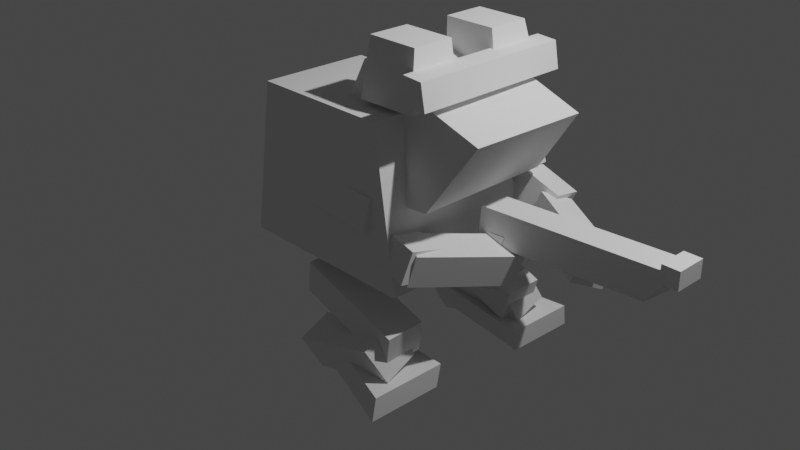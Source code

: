 # Source: frog.blend  (saved by Blender 3.0.42; exported with 4.5.12 LTS)
import bpy
from mathutils import Matrix  # noqa: F401  (used for matrix-valued properties, if any)

bpy.ops.wm.read_factory_settings(use_empty=True)
scene = bpy.context.scene
scene.name = 'Scene'

# ---- collections
col_collection = bpy.data.collections.new('Collection'); scene.collection.children.link(col_collection)

# ---- world
world_world = bpy.data.worlds.new('World'); scene.world = world_world
world_world.use_nodes = True; world_world.node_tree.nodes.clear()
_N = world_world.node_tree.nodes; _L = world_world.node_tree.links
n0 = _N.new('ShaderNodeOutputWorld'); n0.name = 'World Output'; n0.location = (300, 300)
n1 = _N.new('ShaderNodeBackground'); n1.name = 'Background'; n1.location = (10, 300)
n1.inputs[0].default_value = (0.05088, 0.05088, 0.05088, 1.0)
_L.new(n1.outputs[0], n0.inputs[0])
n0.is_active_output = True
world_world.color = (0.05088, 0.05088, 0.05088)
world_world.use_sun_shadow = False
world_world.sun_shadow_jitter_overblur = 0.0

# ---- cameras
cam_camera = bpy.data.cameras.new('Camera')
cam_camera.clip_end = 100.0
cam_camera.ortho_scale = 7.314

# ---- lights
light_light = bpy.data.lights.new('Light', 'POINT')
light_light.transmission_factor = 0.0
light_light.energy = 1000.0
light_light.shadow_soft_size = 0.1
light_light.shadow_maximum_resolution = 0.006
light_light.use_absolute_resolution = True

# ---- meshes
me_cube_002 = bpy.data.meshes.new('Cube.002')
me_cube_002.from_pydata([(-1.0, -1.0, -0.6187), (-0.154, -0.7226, 1.014), (-1.0, 1.0, -0.6187), (-0.1543, 0.7711, 1.015), (1.0, -1.0, -0.6187), (0.9997, -0.7463, 1.009), (1.0, 1.0, -0.6187), (0.9995, 0.7474, 1.01)], [], [(0, 1, 3, 2), (2, 3, 7, 6), (6, 7, 5, 4), (4, 5, 1, 0), (2, 6, 4, 0), (7, 3, 1, 5)])
_uv = me_cube_002.uv_layers.new(name='UVMap')
_uv.uv.foreach_set('vector', [0.375, 0.0, 0.625, 0.0, 0.625, 0.25, 0.375, 0.25, 0.375, 0.25, 0.625, 0.25, 0.625, 0.5, 0.375, 0.5, 0.375, 0.5, 0.625, 0.5, 0.625, 0.75, 0.375, 0.75, 0.375, 0.75, 0.625, 0.75, 0.625, 1.0, 0.375, 1.0, 0.125, 0.5, 0.375, 0.5, 0.375, 0.75, 0.125, 0.75, 0.625, 0.5, 0.875, 0.5, 0.875, 0.75, 0.625, 0.75])
me_cube_002.use_remesh_fix_poles = True
me_cube_002.use_remesh_preserve_attributes = False
me_cube_002.use_mirror_vertex_groups = False
me_cube_002.update()
me_cube_003 = bpy.data.meshes.new('Cube.003')
me_cube_003.from_pydata([(-1.833, -1.868, -1.029), (-1.006, -1.615, 0.9804), (-1.801, 0.655, -1.007), (-0.9886, 0.4733, 1.039), (0.3895, -1.741, -0.9482), (1.224, -1.6, 0.2605), (0.4105, 0.6558, -0.9268), (1.307, 0.4072, 0.2667)], [], [(0, 1, 3, 2), (2, 3, 7, 6), (6, 7, 5, 4), (4, 5, 1, 0), (2, 6, 4, 0), (7, 3, 1, 5)])
_uv = me_cube_003.uv_layers.new(name='UVMap')
_uv.uv.foreach_set('vector', [0.375, 0.0, 0.625, 0.0, 0.625, 0.25, 0.375, 0.25, 0.375, 0.25, 0.625, 0.25, 0.625, 0.5, 0.375, 0.5, 0.375, 0.5, 0.625, 0.5, 0.625, 0.75, 0.375, 0.75, 0.375, 0.75, 0.625, 0.75, 0.625, 1.0, 0.375, 1.0, 0.125, 0.5, 0.375, 0.5, 0.375, 0.75, 0.125, 0.75, 0.625, 0.5, 0.875, 0.5, 0.875, 0.75, 0.625, 0.75])
me_cube_003.use_remesh_fix_poles = True
me_cube_003.use_remesh_preserve_attributes = False
me_cube_003.use_mirror_vertex_groups = False
me_cube_003.update()
me_cube_005 = bpy.data.meshes.new('Cube.005')
me_cube_005.from_pydata([(-1.0, -1.0, -1.0), (-1.0, -1.0, 1.0), (-1.0, 1.0, -1.0), (-1.009, 0.5592, 1.0), (1.278, -1.025, -0.9748), (0.9693, -0.9972, 1.0), (1.278, 0.9754, -0.9748), (0.9598, 0.562, 1.0)], [], [(0, 1, 3, 2), (2, 3, 7, 6), (6, 7, 5, 4), (4, 5, 1, 0), (2, 6, 4, 0), (7, 3, 1, 5)])
_uv = me_cube_005.uv_layers.new(name='UVMap')
_uv.uv.foreach_set('vector', [0.375, 0.0, 0.625, 0.0, 0.625, 0.25, 0.375, 0.25, 0.375, 0.25, 0.625, 0.25, 0.625, 0.5, 0.375, 0.5, 0.375, 0.5, 0.625, 0.5, 0.625, 0.75, 0.375, 0.75, 0.375, 0.75, 0.625, 0.75, 0.625, 1.0, 0.375, 1.0, 0.125, 0.5, 0.375, 0.5, 0.375, 0.75, 0.125, 0.75, 0.625, 0.5, 0.875, 0.5, 0.875, 0.75, 0.625, 0.75])
me_cube_005.use_remesh_fix_poles = True
me_cube_005.use_remesh_preserve_attributes = False
me_cube_005.use_mirror_vertex_groups = False
me_cube_005.update()
me_cube_007 = bpy.data.meshes.new('Cube.007')
me_cube_007.from_pydata([(-1.0, -1.0, -1.0), (-1.0, -1.0, 1.0), (-1.0, 1.0, -1.0), (-1.0, 1.0, 1.0), (5.304, -1.0, -1.0), (5.304, -1.0, 1.0), (5.304, 1.0, -1.0), (5.304, 1.0, 1.0)], [], [(0, 1, 3, 2), (2, 3, 7, 6), (6, 7, 5, 4), (4, 5, 1, 0), (2, 6, 4, 0), (7, 3, 1, 5)])
_uv = me_cube_007.uv_layers.new(name='UVMap')
_uv.uv.foreach_set('vector', [0.375, 0.0, 0.625, 0.0, 0.625, 0.25, 0.375, 0.25, 0.375, 0.25, 0.625, 0.25, 0.625, 0.5, 0.375, 0.5, 0.375, 0.5, 0.625, 0.5, 0.625, 0.75, 0.375, 0.75, 0.375, 0.75, 0.625, 0.75, 0.625, 1.0, 0.375, 1.0, 0.125, 0.5, 0.375, 0.5, 0.375, 0.75, 0.125, 0.75, 0.625, 0.5, 0.875, 0.5, 0.875, 0.75, 0.625, 0.75])
me_cube_007.use_remesh_fix_poles = True
me_cube_007.use_remesh_preserve_attributes = False
me_cube_007.use_mirror_vertex_groups = False
me_cube_007.update()
me_cube_008 = bpy.data.meshes.new('Cube.008')
me_cube_008.from_pydata([(-1.0, -1.0, -1.0), (-1.0, -1.0, 1.0), (-1.0, 1.0, -1.0), (-1.0, 1.0, 1.0), (5.304, -1.0, -1.0), (5.304, -1.0, 1.0), (5.304, 1.0, -1.0), (5.304, 1.0, 1.0)], [], [(0, 1, 3, 2), (2, 3, 7, 6), (6, 7, 5, 4), (4, 5, 1, 0), (2, 6, 4, 0), (7, 3, 1, 5)])
_uv = me_cube_008.uv_layers.new(name='UVMap')
_uv.uv.foreach_set('vector', [0.375, 0.0, 0.625, 0.0, 0.625, 0.25, 0.375, 0.25, 0.375, 0.25, 0.625, 0.25, 0.625, 0.5, 0.375, 0.5, 0.375, 0.5, 0.625, 0.5, 0.625, 0.75, 0.375, 0.75, 0.375, 0.75, 0.625, 0.75, 0.625, 1.0, 0.375, 1.0, 0.125, 0.5, 0.375, 0.5, 0.375, 0.75, 0.125, 0.75, 0.625, 0.5, 0.875, 0.5, 0.875, 0.75, 0.625, 0.75])
me_cube_008.use_remesh_fix_poles = True
me_cube_008.use_remesh_preserve_attributes = False
me_cube_008.use_mirror_vertex_groups = False
me_cube_008.update()
me_cube_010 = bpy.data.meshes.new('Cube.010')
me_cube_010.from_pydata([(-1.0, -1.0, -1.0), (-1.0, -1.0, 1.0), (-1.0, 1.0, -1.0), (-1.0, 1.0, 1.0), (5.304, -1.0, -1.0), (5.304, -1.0, 1.0), (5.304, 1.0, -1.0), (5.304, 1.0, 1.0)], [], [(0, 1, 3, 2), (2, 3, 7, 6), (6, 7, 5, 4), (4, 5, 1, 0), (2, 6, 4, 0), (7, 3, 1, 5)])
_uv = me_cube_010.uv_layers.new(name='UVMap')
_uv.uv.foreach_set('vector', [0.375, 0.0, 0.625, 0.0, 0.625, 0.25, 0.375, 0.25, 0.375, 0.25, 0.625, 0.25, 0.625, 0.5, 0.375, 0.5, 0.375, 0.5, 0.625, 0.5, 0.625, 0.75, 0.375, 0.75, 0.375, 0.75, 0.625, 0.75, 0.625, 1.0, 0.375, 1.0, 0.125, 0.5, 0.375, 0.5, 0.375, 0.75, 0.125, 0.75, 0.625, 0.5, 0.875, 0.5, 0.875, 0.75, 0.625, 0.75])
me_cube_010.use_remesh_fix_poles = True
me_cube_010.use_remesh_preserve_attributes = False
me_cube_010.use_mirror_vertex_groups = False
me_cube_010.update()
me_cube_009 = bpy.data.meshes.new('Cube.009')
me_cube_009.from_pydata([(-1.0, -1.0, -1.0), (-1.0, -1.0, 1.0), (-1.0, 1.0, -1.0), (-1.0, 1.0, 1.0), (5.304, -1.0, -1.0), (5.304, -1.0, 1.0), (5.304, 1.0, -1.0), (5.304, 1.0, 1.0)], [], [(0, 1, 3, 2), (2, 3, 7, 6), (6, 7, 5, 4), (4, 5, 1, 0), (2, 6, 4, 0), (7, 3, 1, 5)])
_uv = me_cube_009.uv_layers.new(name='UVMap')
_uv.uv.foreach_set('vector', [0.375, 0.0, 0.625, 0.0, 0.625, 0.25, 0.375, 0.25, 0.375, 0.25, 0.625, 0.25, 0.625, 0.5, 0.375, 0.5, 0.375, 0.5, 0.625, 0.5, 0.625, 0.75, 0.375, 0.75, 0.375, 0.75, 0.625, 0.75, 0.625, 1.0, 0.375, 1.0, 0.125, 0.5, 0.375, 0.5, 0.375, 0.75, 0.125, 0.75, 0.625, 0.5, 0.875, 0.5, 0.875, 0.75, 0.625, 0.75])
me_cube_009.use_remesh_fix_poles = True
me_cube_009.use_remesh_preserve_attributes = False
me_cube_009.use_mirror_vertex_groups = False
me_cube_009.update()
me_cube_015 = bpy.data.meshes.new('Cube.015')
me_cube_015.from_pydata([(-1.0, -1.0, -1.0), (-1.0, -1.0, 1.0), (-1.0, 1.0, -1.0), (-1.0, 1.0, 1.0), (5.304, -1.0, -1.0), (5.304, -1.0, 1.0), (5.304, 1.0, -1.0), (5.304, 1.0, 1.0)], [], [(0, 1, 3, 2), (2, 3, 7, 6), (6, 7, 5, 4), (4, 5, 1, 0), (2, 6, 4, 0), (7, 3, 1, 5)])
_uv = me_cube_015.uv_layers.new(name='UVMap')
_uv.uv.foreach_set('vector', [0.375, 0.0, 0.625, 0.0, 0.625, 0.25, 0.375, 0.25, 0.375, 0.25, 0.625, 0.25, 0.625, 0.5, 0.375, 0.5, 0.375, 0.5, 0.625, 0.5, 0.625, 0.75, 0.375, 0.75, 0.375, 0.75, 0.625, 0.75, 0.625, 1.0, 0.375, 1.0, 0.125, 0.5, 0.375, 0.5, 0.375, 0.75, 0.125, 0.75, 0.625, 0.5, 0.875, 0.5, 0.875, 0.75, 0.625, 0.75])
me_cube_015.use_remesh_fix_poles = True
me_cube_015.use_remesh_preserve_attributes = False
me_cube_015.use_mirror_vertex_groups = False
me_cube_015.update()
me_cube_014 = bpy.data.meshes.new('Cube.014')
me_cube_014.from_pydata([(-1.0, -1.0, -1.0), (-1.0, -1.0, 1.0), (-1.0, 1.0, -1.0), (-1.0, 1.0, 1.0), (5.304, -1.0, -1.0), (5.304, -1.0, 1.0), (5.304, 1.0, -1.0), (5.304, 1.0, 1.0)], [], [(0, 1, 3, 2), (2, 3, 7, 6), (6, 7, 5, 4), (4, 5, 1, 0), (2, 6, 4, 0), (7, 3, 1, 5)])
_uv = me_cube_014.uv_layers.new(name='UVMap')
_uv.uv.foreach_set('vector', [0.375, 0.0, 0.625, 0.0, 0.625, 0.25, 0.375, 0.25, 0.375, 0.25, 0.625, 0.25, 0.625, 0.5, 0.375, 0.5, 0.375, 0.5, 0.625, 0.5, 0.625, 0.75, 0.375, 0.75, 0.375, 0.75, 0.625, 0.75, 0.625, 1.0, 0.375, 1.0, 0.125, 0.5, 0.375, 0.5, 0.375, 0.75, 0.125, 0.75, 0.625, 0.5, 0.875, 0.5, 0.875, 0.75, 0.625, 0.75])
me_cube_014.use_remesh_fix_poles = True
me_cube_014.use_remesh_preserve_attributes = False
me_cube_014.use_mirror_vertex_groups = False
me_cube_014.update()
me_cube_016 = bpy.data.meshes.new('Cube.016')
me_cube_016.from_pydata([(-0.8498, -0.9677, -2.718), (-1.019, -1.004, 1.219), (-0.7846, 0.3331, -2.99), (-0.954, 0.2967, 0.9464), (5.304, -1.0, -1.0), (5.304, -1.0, 1.0), (5.369, 0.3008, -1.273), (5.369, 0.3008, 0.7274)], [], [(0, 1, 3, 2), (2, 3, 7, 6), (6, 7, 5, 4), (4, 5, 1, 0), (2, 6, 4, 0), (7, 3, 1, 5)])
_uv = me_cube_016.uv_layers.new(name='UVMap')
_uv.uv.foreach_set('vector', [0.375, 0.0, 0.625, 0.0, 0.625, 0.25, 0.375, 0.25, 0.375, 0.25, 0.625, 0.25, 0.625, 0.5, 0.375, 0.5, 0.375, 0.5, 0.625, 0.5, 0.625, 0.75, 0.375, 0.75, 0.375, 0.75, 0.625, 0.75, 0.625, 1.0, 0.375, 1.0, 0.125, 0.5, 0.375, 0.5, 0.375, 0.75, 0.125, 0.75, 0.625, 0.5, 0.875, 0.5, 0.875, 0.75, 0.625, 0.75])
me_cube_016.use_remesh_fix_poles = True
me_cube_016.use_remesh_preserve_attributes = False
me_cube_016.use_mirror_vertex_groups = False
me_cube_016.update()
me_cube_019 = bpy.data.meshes.new('Cube.019')
me_cube_019.from_pydata([(-1.0, -1.0, -1.0), (-1.0, -1.0, 1.0), (-1.0, 1.0, -1.0), (-1.0, 1.0, 1.0), (5.304, -1.0, -1.0), (5.304, -1.0, 1.0), (5.304, 1.0, -1.0), (5.304, 1.0, 1.0)], [], [(0, 1, 3, 2), (2, 3, 7, 6), (6, 7, 5, 4), (4, 5, 1, 0), (2, 6, 4, 0), (7, 3, 1, 5)])
_uv = me_cube_019.uv_layers.new(name='UVMap')
_uv.uv.foreach_set('vector', [0.375, 0.0, 0.625, 0.0, 0.625, 0.25, 0.375, 0.25, 0.375, 0.25, 0.625, 0.25, 0.625, 0.5, 0.375, 0.5, 0.375, 0.5, 0.625, 0.5, 0.625, 0.75, 0.375, 0.75, 0.375, 0.75, 0.625, 0.75, 0.625, 1.0, 0.375, 1.0, 0.125, 0.5, 0.375, 0.5, 0.375, 0.75, 0.125, 0.75, 0.625, 0.5, 0.875, 0.5, 0.875, 0.75, 0.625, 0.75])
me_cube_019.use_remesh_fix_poles = True
me_cube_019.use_remesh_preserve_attributes = False
me_cube_019.use_mirror_vertex_groups = False
me_cube_019.update()
me_cube_018 = bpy.data.meshes.new('Cube.018')
me_cube_018.from_pydata([(-1.0, -1.0, -1.0), (-1.0, -1.0, 1.0), (-1.0, 1.0, -1.0), (-1.0, 1.0, 1.0), (5.304, -1.0, -1.0), (5.304, -1.0, 1.0), (5.304, 1.0, -1.0), (5.304, 1.0, 1.0)], [], [(0, 1, 3, 2), (2, 3, 7, 6), (6, 7, 5, 4), (4, 5, 1, 0), (2, 6, 4, 0), (7, 3, 1, 5)])
_uv = me_cube_018.uv_layers.new(name='UVMap')
_uv.uv.foreach_set('vector', [0.375, 0.0, 0.625, 0.0, 0.625, 0.25, 0.375, 0.25, 0.375, 0.25, 0.625, 0.25, 0.625, 0.5, 0.375, 0.5, 0.375, 0.5, 0.625, 0.5, 0.625, 0.75, 0.375, 0.75, 0.375, 0.75, 0.625, 0.75, 0.625, 1.0, 0.375, 1.0, 0.125, 0.5, 0.375, 0.5, 0.375, 0.75, 0.125, 0.75, 0.625, 0.5, 0.875, 0.5, 0.875, 0.75, 0.625, 0.75])
me_cube_018.use_remesh_fix_poles = True
me_cube_018.use_remesh_preserve_attributes = False
me_cube_018.use_mirror_vertex_groups = False
me_cube_018.update()
me_cube_017 = bpy.data.meshes.new('Cube.017')
me_cube_017.from_pydata([(-0.8498, -0.9677, -2.718), (-1.019, -1.004, 1.219), (-0.7846, 0.3331, -2.99), (-0.954, 0.2967, 0.9464), (5.304, -1.0, -1.0), (5.304, -1.0, 1.0), (5.369, 0.3008, -1.273), (5.369, 0.3008, 0.7274)], [], [(0, 1, 3, 2), (2, 3, 7, 6), (6, 7, 5, 4), (4, 5, 1, 0), (2, 6, 4, 0), (7, 3, 1, 5)])
_uv = me_cube_017.uv_layers.new(name='UVMap')
_uv.uv.foreach_set('vector', [0.375, 0.0, 0.625, 0.0, 0.625, 0.25, 0.375, 0.25, 0.375, 0.25, 0.625, 0.25, 0.625, 0.5, 0.375, 0.5, 0.375, 0.5, 0.625, 0.5, 0.625, 0.75, 0.375, 0.75, 0.375, 0.75, 0.625, 0.75, 0.625, 1.0, 0.375, 1.0, 0.125, 0.5, 0.375, 0.5, 0.375, 0.75, 0.125, 0.75, 0.625, 0.5, 0.875, 0.5, 0.875, 0.75, 0.625, 0.75])
me_cube_017.use_remesh_fix_poles = True
me_cube_017.use_remesh_preserve_attributes = False
me_cube_017.use_mirror_vertex_groups = False
me_cube_017.update()
me_cube_020 = bpy.data.meshes.new('Cube.020')
me_cube_020.from_pydata([(-1.0, -1.0, -1.0), (-1.0, -1.0, 1.0), (-1.0, 1.0, -1.0), (-1.009, 0.5592, 1.0), (1.278, -1.025, -0.9748), (0.9693, -0.9972, 1.0), (1.278, 0.9754, -0.9748), (0.9598, 0.562, 1.0)], [], [(0, 1, 3, 2), (2, 3, 7, 6), (6, 7, 5, 4), (4, 5, 1, 0), (2, 6, 4, 0), (7, 3, 1, 5)])
_uv = me_cube_020.uv_layers.new(name='UVMap')
_uv.uv.foreach_set('vector', [0.375, 0.0, 0.625, 0.0, 0.625, 0.25, 0.375, 0.25, 0.375, 0.25, 0.625, 0.25, 0.625, 0.5, 0.375, 0.5, 0.375, 0.5, 0.625, 0.5, 0.625, 0.75, 0.375, 0.75, 0.375, 0.75, 0.625, 0.75, 0.625, 1.0, 0.375, 1.0, 0.125, 0.5, 0.375, 0.5, 0.375, 0.75, 0.125, 0.75, 0.625, 0.5, 0.875, 0.5, 0.875, 0.75, 0.625, 0.75])
me_cube_020.use_remesh_fix_poles = True
me_cube_020.use_remesh_preserve_attributes = False
me_cube_020.use_mirror_vertex_groups = False
me_cube_020.update()
me_cube = bpy.data.meshes.new('Cube')
me_cube.from_pydata([(0.74, -0.9872, -0.9904), (0.6862, -0.9907, -0.682), (0.74, 1.013, -0.9904), (0.6862, 1.009, -0.682), (1.0, -1.0, -1.0), (0.9463, -1.004, -0.6916), (1.0, 1.0, -1.0), (0.9463, 0.9965, -0.6916)], [], [(0, 1, 3, 2), (2, 3, 7, 6), (6, 7, 5, 4), (4, 5, 1, 0), (2, 6, 4, 0), (7, 3, 1, 5)])
_uv = me_cube.uv_layers.new(name='UVMap')
_uv.uv.foreach_set('vector', [0.375, 0.0, 0.4147, -0.06069, 0.4147, 0.1893, 0.375, 0.25, 0.375, 0.25, 0.4147, 0.1893, 0.4147, 0.5607, 0.375, 0.5, 0.375, 0.5, 0.4147, 0.5607, 0.4146, 0.7744, 0.375, 0.75, 0.375, 0.75, 0.4146, 0.7744, 0.4146, 1.024, 0.375, 1.0, 0.125, 0.5, 0.375, 0.5, 0.375, 0.75, 0.125, 0.75, 0.4147, 0.5607, 0.863, 0.5606, 0.863, 0.8106, 0.4146, 0.7744])
me_cube.use_remesh_fix_poles = True
me_cube.use_remesh_preserve_attributes = False
me_cube.update()
me_cube_001 = bpy.data.meshes.new('Cube.001')
me_cube_001.from_pydata([(0.6799, 0.151, -1.067), (0.6261, 0.1475, -0.7582), (0.74, 1.013, -0.9904), (0.6862, 1.009, -0.682), (0.9399, 0.1382, -1.076), (0.8862, 0.1347, -0.7678), (1.0, 1.0, -1.0), (0.9463, 0.9965, -0.6916)], [], [(0, 1, 3, 2), (2, 3, 7, 6), (6, 7, 5, 4), (4, 5, 1, 0), (2, 6, 4, 0), (7, 3, 1, 5)])
_uv = me_cube_001.uv_layers.new(name='UVMap')
_uv.uv.foreach_set('vector', [0.375, 0.0, 0.4147, -0.06069, 0.4147, 0.1893, 0.375, 0.25, 0.375, 0.25, 0.4147, 0.1893, 0.4147, 0.5607, 0.375, 0.5, 0.375, 0.5, 0.4147, 0.5607, 0.4146, 0.7744, 0.375, 0.75, 0.375, 0.75, 0.4146, 0.7744, 0.4146, 1.024, 0.375, 1.0, 0.125, 0.5, 0.375, 0.5, 0.375, 0.75, 0.125, 0.75, 0.4147, 0.5607, 0.863, 0.5606, 0.863, 0.8106, 0.4146, 0.7744])
me_cube_001.use_remesh_fix_poles = True
me_cube_001.use_remesh_preserve_attributes = False
me_cube_001.update()
me_cube_004 = bpy.data.meshes.new('Cube.004')
me_cube_004.from_pydata([(0.6799, 0.151, -1.067), (0.6261, 0.1475, -0.7582), (0.74, 1.013, -0.9904), (0.6862, 1.009, -0.682), (0.9399, 0.1382, -1.076), (0.8862, 0.1347, -0.7678), (1.0, 1.0, -1.0), (0.9463, 0.9965, -0.6916)], [], [(0, 1, 3, 2), (2, 3, 7, 6), (6, 7, 5, 4), (4, 5, 1, 0), (2, 6, 4, 0), (7, 3, 1, 5)])
_uv = me_cube_004.uv_layers.new(name='UVMap')
_uv.uv.foreach_set('vector', [0.375, 0.0, 0.4147, -0.06069, 0.4147, 0.1893, 0.375, 0.25, 0.375, 0.25, 0.4147, 0.1893, 0.4147, 0.5607, 0.375, 0.5, 0.375, 0.5, 0.4147, 0.5607, 0.4146, 0.7744, 0.375, 0.75, 0.375, 0.75, 0.4146, 0.7744, 0.4146, 1.024, 0.375, 1.0, 0.125, 0.5, 0.375, 0.5, 0.375, 0.75, 0.125, 0.75, 0.4147, 0.5607, 0.863, 0.5606, 0.863, 0.8106, 0.4146, 0.7744])
me_cube_004.use_remesh_fix_poles = True
me_cube_004.use_remesh_preserve_attributes = False
me_cube_004.update()
me_cube_006 = bpy.data.meshes.new('Cube.006')
me_cube_006.from_pydata([(1.155, -0.8041, -0.9947), (1.068, -0.588, -0.6892), (0.74, 1.013, -0.9904), (0.6862, 1.009, -0.682), (1.415, -0.8168, -1.004), (1.328, -0.6007, -0.6988), (1.0, 1.0, -1.0), (0.9463, 0.9965, -0.6916)], [], [(0, 1, 3, 2), (2, 3, 7, 6), (6, 7, 5, 4), (4, 5, 1, 0), (2, 6, 4, 0), (7, 3, 1, 5)])
_uv = me_cube_006.uv_layers.new(name='UVMap')
_uv.uv.foreach_set('vector', [0.375, 0.0, 0.4147, -0.06069, 0.4147, 0.1893, 0.375, 0.25, 0.375, 0.25, 0.4147, 0.1893, 0.4147, 0.5607, 0.375, 0.5, 0.375, 0.5, 0.4147, 0.5607, 0.4146, 0.7744, 0.375, 0.75, 0.375, 0.75, 0.4146, 0.7744, 0.4146, 1.024, 0.375, 1.0, 0.125, 0.5, 0.375, 0.5, 0.375, 0.75, 0.125, 0.75, 0.4147, 0.5607, 0.863, 0.5606, 0.863, 0.8106, 0.4146, 0.7744])
me_cube_006.use_remesh_fix_poles = True
me_cube_006.use_remesh_preserve_attributes = False
me_cube_006.update()
me_cube_012 = bpy.data.meshes.new('Cube.012')
me_cube_012.from_pydata([(-1.02, -2.392, -1.062), (-1.02, -2.392, 0.9376), (-1.0, 1.0, -1.0), (-1.0, 1.0, 1.0), (0.9799, -2.392, -1.062), (0.9799, -2.392, 0.9376), (1.0, 1.0, -1.0), (1.0, 1.0, 1.0)], [], [(0, 1, 3, 2), (2, 3, 7, 6), (6, 7, 5, 4), (4, 5, 1, 0), (2, 6, 4, 0), (7, 3, 1, 5)])
_uv = me_cube_012.uv_layers.new(name='UVMap')
_uv.uv.foreach_set('vector', [0.375, 0.0, 0.625, 0.0, 0.625, 0.25, 0.375, 0.25, 0.375, 0.25, 0.625, 0.25, 0.625, 0.5, 0.375, 0.5, 0.375, 0.5, 0.625, 0.5, 0.625, 0.75, 0.375, 0.75, 0.375, 0.75, 0.625, 0.75, 0.625, 1.0, 0.375, 1.0, 0.125, 0.5, 0.375, 0.5, 0.375, 0.75, 0.125, 0.75, 0.625, 0.5, 0.875, 0.5, 0.875, 0.75, 0.625, 0.75])
me_cube_012.use_remesh_fix_poles = True
me_cube_012.use_remesh_preserve_attributes = False
me_cube_012.update()
me_cube_013 = bpy.data.meshes.new('Cube.013')
me_cube_013.from_pydata([(-1.02, -2.392, -1.062), (0.5646, -2.313, 3.683), (-1.0, 1.0, -1.0), (0.5847, 1.079, 3.746), (0.9799, -2.392, -1.062), (2.565, -2.313, 3.683), (1.0, 1.0, -1.0), (2.585, 1.079, 3.746)], [], [(0, 1, 3, 2), (2, 3, 7, 6), (6, 7, 5, 4), (4, 5, 1, 0), (2, 6, 4, 0), (7, 3, 1, 5)])
_uv = me_cube_013.uv_layers.new(name='UVMap')
_uv.uv.foreach_set('vector', [0.375, 0.0, 0.625, 0.0, 0.625, 0.25, 0.375, 0.25, 0.375, 0.25, 0.625, 0.25, 0.625, 0.5, 0.375, 0.5, 0.375, 0.5, 0.625, 0.5, 0.625, 0.75, 0.375, 0.75, 0.375, 0.75, 0.625, 0.75, 0.625, 1.0, 0.375, 1.0, 0.125, 0.5, 0.375, 0.5, 0.375, 0.75, 0.125, 0.75, 0.625, 0.5, 0.875, 0.5, 0.875, 0.75, 0.625, 0.75])
me_cube_013.use_remesh_fix_poles = True
me_cube_013.use_remesh_preserve_attributes = False
me_cube_013.update()

# ---- objects
ob_light = bpy.data.objects.new('Light', light_light)
ob_camera = bpy.data.objects.new('Camera', cam_camera)
ob_cube = bpy.data.objects.new('Cube', me_cube_002)
ob_cube_001 = bpy.data.objects.new('Cube.001', me_cube_003)
ob_cube_003 = bpy.data.objects.new('Cube.003', me_cube_005)
ob_cube_004 = bpy.data.objects.new('Cube.004', me_cube_007)
ob_cube_005 = bpy.data.objects.new('Cube.005', me_cube_008)
ob_cube_007 = bpy.data.objects.new('Cube.007', me_cube_010)
ob_cube_006 = bpy.data.objects.new('Cube.006', me_cube_009)
ob_cube_012 = bpy.data.objects.new('Cube.012', me_cube_015)
ob_cube_011 = bpy.data.objects.new('Cube.011', me_cube_014)
ob_cube_013 = bpy.data.objects.new('Cube.013', me_cube_016)
ob_cube_016 = bpy.data.objects.new('Cube.016', me_cube_019)
ob_cube_015 = bpy.data.objects.new('Cube.015', me_cube_018)
ob_cube_014 = bpy.data.objects.new('Cube.014', me_cube_017)
ob_cube_002 = bpy.data.objects.new('Cube.002', me_cube_020)
ob_cube_009 = bpy.data.objects.new('Cube.009', me_cube)
ob_cube_010 = bpy.data.objects.new('Cube.010', me_cube_001)
ob_cube_017 = bpy.data.objects.new('Cube.017', me_cube_004)
ob_cube_018 = bpy.data.objects.new('Cube.018', me_cube_006)
ob_cube_008 = bpy.data.objects.new('Cube.008', me_cube_012)
ob_cube_019 = bpy.data.objects.new('Cube.019', me_cube_013)

# ---- transforms, parenting, visibility, modifiers, constraints
ob_light.location = (4.076, 1.005, 5.904)
ob_light.rotation_euler = (0.6503, 0.05522, 1.866)
ob_light.lock_rotations_4d = False
ob_light.empty_display_type = 'ARROWS'
ob_light.color = (0.0, 0.0, 0.0, 0.0)
ob_light.lineart.crease_threshold = 0.0
ob_camera.location = (7.359, -6.926, 4.958)
ob_camera.rotation_euler = (1.109, 0.0, 0.8149)
ob_camera.lock_rotations_4d = False
ob_camera.empty_display_type = 'ARROWS'
ob_camera.color = (0.0, 0.0, 0.0, 0.0)
ob_camera.display_type = 'WIRE'
ob_camera.lineart.crease_threshold = 0.0
ob_cube.location = (0.0, 0.0, 0.5057)
ob_cube.rotation_euler = (0.0, -0.0, -1.571)
ob_cube.lineart.crease_threshold = 0.0
ob_cube_001.location = (0.8609, 0.3674, 1.272)
ob_cube_001.scale = (0.6245, 0.6245, 0.6245)
ob_cube_001.lineart.crease_threshold = 0.0
ob_cube_003.location = (0.6553, 0.5394, 1.849)
ob_cube_003.scale = (0.2827, 0.2827, 0.2827)
ob_cube_003.lineart.crease_threshold = 0.0
ob_cube_004.location = (0.283, -0.7563, 0.3858)
ob_cube_004.rotation_euler = (1.328, 0.1758, -0.09684)
ob_cube_004.scale = (0.1732, 0.1732, 0.1732)
ob_cube_004.lineart.crease_threshold = 0.0
ob_cube_005.location = (1.088, -0.7304, 0.2161)
ob_cube_005.rotation_euler = (0.2222, 0.1922, 1.203)
ob_cube_005.scale = (0.1732, 0.1732, 0.1732)
ob_cube_005.lineart.crease_threshold = 0.0
ob_cube_007.location = (0.4784, 0.8477, 0.6164)
ob_cube_007.rotation_euler = (1.349, 0.3514, 0.03144)
ob_cube_007.scale = (0.1732, 0.1732, 0.1732)
ob_cube_007.lineart.crease_threshold = 0.0
ob_cube_006.location = (1.439, 0.7016, 0.274)
ob_cube_006.rotation_euler = (-1.94, 0.07489, -0.4931)
ob_cube_006.scale = (0.1732, 0.1732, 0.1732)
ob_cube_006.lineart.crease_threshold = 0.0
ob_cube_012.location = (-0.05642, 0.9046, -0.5697)
ob_cube_012.rotation_euler = (1.637, 0.3021, -0.07331)
ob_cube_012.scale = (0.198, 0.198, 0.198)
ob_cube_012.lineart.crease_threshold = 0.0
ob_cube_011.location = (0.7517, 0.8902, -0.8893)
ob_cube_011.rotation_euler = (-1.935, 0.3256, -3.26)
ob_cube_011.scale = (0.198, 0.198, 0.198)
ob_cube_011.lineart.crease_threshold = 0.0
ob_cube_013.location = (0.9116, 0.834, -1.277)
ob_cube_013.rotation_euler = (-1.585, -0.04968, -3.209)
ob_cube_013.scale = (0.198, 0.198, 0.198)
ob_cube_013.lineart.crease_threshold = 0.0
ob_cube_016.location = (0.6761, -0.9019, -0.8637)
ob_cube_016.rotation_euler = (-2.007, 0.3607, -3.273)
ob_cube_016.scale = (0.198, 0.198, -0.198)
ob_cube_016.lineart.crease_threshold = 0.0
ob_cube_015.location = (-0.08609, -0.7625, -0.45)
ob_cube_015.rotation_euler = (1.705, 0.2625, -0.04343)
ob_cube_015.scale = (0.198, 0.198, -0.198)
ob_cube_015.lineart.crease_threshold = 0.0
ob_cube_014.location = (0.8752, -0.6919, -1.22)
ob_cube_014.rotation_euler = (-1.651, -0.0103, -3.196)
ob_cube_014.scale = (0.198, 0.198, -0.198)
ob_cube_014.lineart.crease_threshold = 0.0
ob_cube_002.location = (0.6225, -0.5046, 1.853)
ob_cube_002.scale = (0.2827, -0.2827, 0.2827)
ob_cube_002.lineart.crease_threshold = 0.0
ob_cube_009.location = (0.3315, 0.03044, 2.535)
ob_cube_009.scale = (0.8631, 0.8631, 0.8631)
ob_cube_010.location = (0.734, -1.739, -0.4001)
ob_cube_010.rotation_euler = (0.1228, -0.02033, 1.583)
ob_cube_010.scale = (1.09, 1.09, -1.09)
ob_cube_017.location = (0.9389, -0.01128, 1.711)
ob_cube_017.rotation_euler = (-0.1239, -0.07247, 1.545)
ob_cube_017.scale = (1.09, 1.09, 1.09)
ob_cube_018.location = (2.091, -0.9287, -0.5786)
ob_cube_018.rotation_euler = (-0.005132, -0.05501, 1.402)
ob_cube_018.scale = (1.09, 1.09, -1.09)
ob_cube_008.location = (3.113, 0.1872, 0.5428)
ob_cube_008.scale = (-0.09362, -0.09362, -0.09362)
ob_cube_019.location = (1.332, 0.06277, 0.2229)
ob_cube_019.scale = (-0.09362, -0.09362, -0.09362)

# ---- collection membership
col_collection.objects.link(ob_light)
col_collection.objects.link(ob_camera)
col_collection.objects.link(ob_cube)
col_collection.objects.link(ob_cube_001)
col_collection.objects.link(ob_cube_003)
col_collection.objects.link(ob_cube_004)
col_collection.objects.link(ob_cube_005)
col_collection.objects.link(ob_cube_007)
col_collection.objects.link(ob_cube_006)
col_collection.objects.link(ob_cube_012)
col_collection.objects.link(ob_cube_011)
col_collection.objects.link(ob_cube_013)
col_collection.objects.link(ob_cube_016)
col_collection.objects.link(ob_cube_015)
col_collection.objects.link(ob_cube_014)
col_collection.objects.link(ob_cube_002)
col_collection.objects.link(ob_cube_009)
col_collection.objects.link(ob_cube_010)
col_collection.objects.link(ob_cube_017)
col_collection.objects.link(ob_cube_018)
col_collection.objects.link(ob_cube_008)
col_collection.objects.link(ob_cube_019)

# ---- scene / render settings (as saved in the file)
scene.camera = ob_camera
scene.frame_start = 1; scene.frame_end = 250; scene.frame_set(0)
scene.render.engine = 'BLENDER_EEVEE_NEXT'
scene.cycles.use_denoising = False
scene.cycles.samples = 128
scene.cycles.sampling_pattern = 'TABULATED_SOBOL'
scene.cycles.use_adaptive_sampling = False
scene.cycles.use_light_tree = False
scene.view_settings.view_transform = 'Filmic'
bpy.context.view_layer.update()
